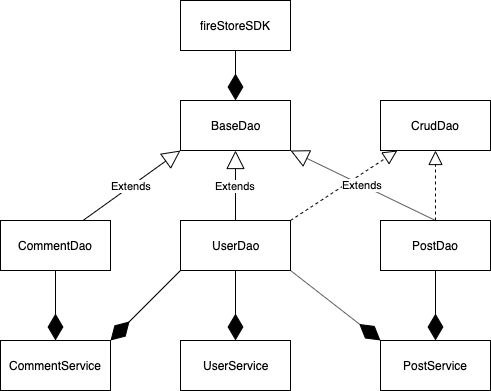

The diagram above was exported from draw.io. Its source (the exported page's mxGraphModel, read from the mxfile embedded in the PNG):
<mxGraphModel dx="772" dy="517" grid="1" gridSize="10" guides="1" tooltips="1" connect="1" arrows="1" fold="1" page="1" pageScale="1" pageWidth="827" pageHeight="1169" math="0" shadow="0">
  <root>
    <mxCell id="LEEWYh70u8CGqpt6uhCB-0" />
    <mxCell id="LEEWYh70u8CGqpt6uhCB-1" parent="LEEWYh70u8CGqpt6uhCB-0" />
    <mxCell id="LEEWYh70u8CGqpt6uhCB-2" value="UserDao" style="html=1;" vertex="1" parent="LEEWYh70u8CGqpt6uhCB-1">
      <mxGeometry x="260" y="250" width="110" height="50" as="geometry" />
    </mxCell>
    <mxCell id="LEEWYh70u8CGqpt6uhCB-3" value="UserService" style="html=1;" vertex="1" parent="LEEWYh70u8CGqpt6uhCB-1">
      <mxGeometry x="260" y="370" width="110" height="50" as="geometry" />
    </mxCell>
    <mxCell id="LEEWYh70u8CGqpt6uhCB-4" value="BaseDao" style="html=1;" vertex="1" parent="LEEWYh70u8CGqpt6uhCB-1">
      <mxGeometry x="260" y="130" width="110" height="50" as="geometry" />
    </mxCell>
    <mxCell id="LEEWYh70u8CGqpt6uhCB-5" value="Extends" style="endArrow=block;endSize=16;endFill=0;html=1;" edge="1" parent="LEEWYh70u8CGqpt6uhCB-1" source="LEEWYh70u8CGqpt6uhCB-2" target="LEEWYh70u8CGqpt6uhCB-4">
      <mxGeometry width="160" relative="1" as="geometry">
        <mxPoint x="80" y="390" as="sourcePoint" />
        <mxPoint x="240" y="390" as="targetPoint" />
      </mxGeometry>
    </mxCell>
    <mxCell id="LEEWYh70u8CGqpt6uhCB-6" value="CrudDao" style="html=1;" vertex="1" parent="LEEWYh70u8CGqpt6uhCB-1">
      <mxGeometry x="460" y="130" width="110" height="50" as="geometry" />
    </mxCell>
    <mxCell id="LEEWYh70u8CGqpt6uhCB-7" value="" style="endArrow=block;dashed=1;endFill=0;endSize=12;html=1;exitX=1;exitY=0;exitDx=0;exitDy=0;" edge="1" parent="LEEWYh70u8CGqpt6uhCB-1" source="LEEWYh70u8CGqpt6uhCB-2" target="LEEWYh70u8CGqpt6uhCB-6">
      <mxGeometry width="160" relative="1" as="geometry">
        <mxPoint x="220" y="410" as="sourcePoint" />
        <mxPoint x="380" y="410" as="targetPoint" />
      </mxGeometry>
    </mxCell>
    <mxCell id="LEEWYh70u8CGqpt6uhCB-8" value="" style="endArrow=diamondThin;endFill=1;endSize=24;html=1;entryX=0.5;entryY=0;entryDx=0;entryDy=0;exitX=0.5;exitY=1;exitDx=0;exitDy=0;" edge="1" parent="LEEWYh70u8CGqpt6uhCB-1" source="LEEWYh70u8CGqpt6uhCB-2" target="LEEWYh70u8CGqpt6uhCB-3">
      <mxGeometry width="160" relative="1" as="geometry">
        <mxPoint x="70" y="420" as="sourcePoint" />
        <mxPoint x="230" y="420" as="targetPoint" />
      </mxGeometry>
    </mxCell>
    <mxCell id="LEEWYh70u8CGqpt6uhCB-9" value="fireStoreSDK" style="html=1;" vertex="1" parent="LEEWYh70u8CGqpt6uhCB-1">
      <mxGeometry x="260" y="30" width="110" height="50" as="geometry" />
    </mxCell>
    <mxCell id="LEEWYh70u8CGqpt6uhCB-11" value="" style="endArrow=diamondThin;endFill=1;endSize=24;html=1;entryX=0.5;entryY=0;entryDx=0;entryDy=0;exitX=0.5;exitY=1;exitDx=0;exitDy=0;" edge="1" parent="LEEWYh70u8CGqpt6uhCB-1" source="LEEWYh70u8CGqpt6uhCB-9" target="LEEWYh70u8CGqpt6uhCB-4">
      <mxGeometry width="160" relative="1" as="geometry">
        <mxPoint x="90" y="380" as="sourcePoint" />
        <mxPoint x="250" y="380" as="targetPoint" />
      </mxGeometry>
    </mxCell>
    <mxCell id="LEEWYh70u8CGqpt6uhCB-12" value="PostDao" style="html=1;" vertex="1" parent="LEEWYh70u8CGqpt6uhCB-1">
      <mxGeometry x="460" y="250" width="110" height="50" as="geometry" />
    </mxCell>
    <mxCell id="LEEWYh70u8CGqpt6uhCB-14" value="" style="endArrow=block;dashed=1;endFill=0;endSize=12;html=1;entryX=0.5;entryY=1;entryDx=0;entryDy=0;exitX=0.5;exitY=0;exitDx=0;exitDy=0;" edge="1" parent="LEEWYh70u8CGqpt6uhCB-1" source="LEEWYh70u8CGqpt6uhCB-12" target="LEEWYh70u8CGqpt6uhCB-6">
      <mxGeometry width="160" relative="1" as="geometry">
        <mxPoint x="30" y="430" as="sourcePoint" />
        <mxPoint x="190" y="430" as="targetPoint" />
      </mxGeometry>
    </mxCell>
    <mxCell id="LEEWYh70u8CGqpt6uhCB-15" value="Extends" style="endArrow=block;endSize=16;endFill=0;html=1;entryX=1;entryY=1;entryDx=0;entryDy=0;exitX=0.5;exitY=0;exitDx=0;exitDy=0;" edge="1" parent="LEEWYh70u8CGqpt6uhCB-1" source="LEEWYh70u8CGqpt6uhCB-12" target="LEEWYh70u8CGqpt6uhCB-4">
      <mxGeometry width="160" relative="1" as="geometry">
        <mxPoint x="70" y="390" as="sourcePoint" />
        <mxPoint x="230" y="390" as="targetPoint" />
      </mxGeometry>
    </mxCell>
    <mxCell id="LEEWYh70u8CGqpt6uhCB-16" value="CommentDao" style="html=1;" vertex="1" parent="LEEWYh70u8CGqpt6uhCB-1">
      <mxGeometry x="80" y="250" width="110" height="50" as="geometry" />
    </mxCell>
    <mxCell id="LEEWYh70u8CGqpt6uhCB-17" value="Extends" style="endArrow=block;endSize=16;endFill=0;html=1;entryX=0;entryY=1;entryDx=0;entryDy=0;exitX=0.75;exitY=0;exitDx=0;exitDy=0;" edge="1" parent="LEEWYh70u8CGqpt6uhCB-1" source="LEEWYh70u8CGqpt6uhCB-16" target="LEEWYh70u8CGqpt6uhCB-4">
      <mxGeometry width="160" relative="1" as="geometry">
        <mxPoint x="90" y="350" as="sourcePoint" />
        <mxPoint x="250" y="350" as="targetPoint" />
      </mxGeometry>
    </mxCell>
    <mxCell id="LEEWYh70u8CGqpt6uhCB-19" value="CommentService" style="html=1;" vertex="1" parent="LEEWYh70u8CGqpt6uhCB-1">
      <mxGeometry x="80" y="370" width="110" height="50" as="geometry" />
    </mxCell>
    <mxCell id="LEEWYh70u8CGqpt6uhCB-20" value="PostService" style="html=1;" vertex="1" parent="LEEWYh70u8CGqpt6uhCB-1">
      <mxGeometry x="460" y="370" width="110" height="50" as="geometry" />
    </mxCell>
    <mxCell id="LEEWYh70u8CGqpt6uhCB-21" value="" style="endArrow=diamondThin;endFill=1;endSize=24;html=1;entryX=0.5;entryY=0;entryDx=0;entryDy=0;exitX=0.5;exitY=1;exitDx=0;exitDy=0;" edge="1" parent="LEEWYh70u8CGqpt6uhCB-1" source="LEEWYh70u8CGqpt6uhCB-12" target="LEEWYh70u8CGqpt6uhCB-20">
      <mxGeometry width="160" relative="1" as="geometry">
        <mxPoint x="110" y="480" as="sourcePoint" />
        <mxPoint x="270" y="480" as="targetPoint" />
      </mxGeometry>
    </mxCell>
    <mxCell id="LEEWYh70u8CGqpt6uhCB-22" value="" style="endArrow=diamondThin;endFill=1;endSize=24;html=1;" edge="1" parent="LEEWYh70u8CGqpt6uhCB-1" source="LEEWYh70u8CGqpt6uhCB-16" target="LEEWYh70u8CGqpt6uhCB-19">
      <mxGeometry width="160" relative="1" as="geometry">
        <mxPoint x="130" y="300" as="sourcePoint" />
        <mxPoint x="130" y="370" as="targetPoint" />
      </mxGeometry>
    </mxCell>
    <mxCell id="LEEWYh70u8CGqpt6uhCB-23" value="" style="endArrow=diamondThin;endFill=1;endSize=24;html=1;entryX=1;entryY=0;entryDx=0;entryDy=0;exitX=0;exitY=1;exitDx=0;exitDy=0;" edge="1" parent="LEEWYh70u8CGqpt6uhCB-1" source="LEEWYh70u8CGqpt6uhCB-2" target="LEEWYh70u8CGqpt6uhCB-19">
      <mxGeometry width="160" relative="1" as="geometry">
        <mxPoint x="60" y="440" as="sourcePoint" />
        <mxPoint x="220" y="440" as="targetPoint" />
      </mxGeometry>
    </mxCell>
    <mxCell id="LEEWYh70u8CGqpt6uhCB-24" value="" style="endArrow=diamondThin;endFill=1;endSize=24;html=1;entryX=0;entryY=0;entryDx=0;entryDy=0;exitX=1;exitY=1;exitDx=0;exitDy=0;" edge="1" parent="LEEWYh70u8CGqpt6uhCB-1" source="LEEWYh70u8CGqpt6uhCB-2" target="LEEWYh70u8CGqpt6uhCB-20">
      <mxGeometry width="160" relative="1" as="geometry">
        <mxPoint x="180" y="460" as="sourcePoint" />
        <mxPoint x="340" y="460" as="targetPoint" />
      </mxGeometry>
    </mxCell>
  </root>
</mxGraphModel>